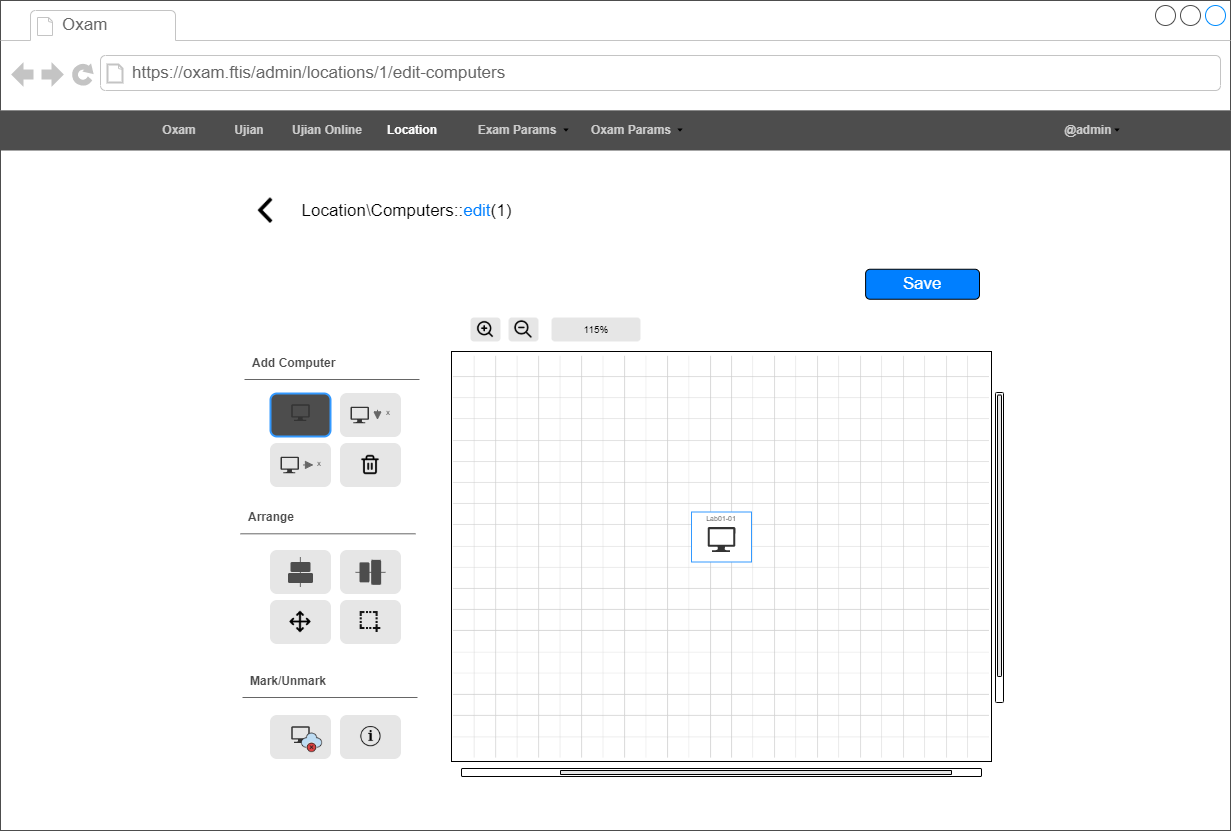

The diagram above was exported from draw.io. Its source (the exported page's mxGraphModel, read from the mxfile embedded in the PNG):
<mxGraphModel dx="4013" dy="1946" grid="1" gridSize="10" guides="1" tooltips="1" connect="1" arrows="1" fold="1" page="1" pageScale="1" pageWidth="850" pageHeight="1100" math="0" shadow="0">
  <root>
    <mxCell id="0" />
    <mxCell id="1" parent="0" />
    <mxCell id="2" value="" style="strokeWidth=1;shadow=0;dashed=0;align=center;html=1;shape=mxgraph.mockup.containers.browserWindow;rSize=0;strokeColor=#4D4D4D;strokeColor2=#008cff;strokeColor3=#c4c4c4;mainText=,;recursiveResize=0;container=0;" vertex="1" parent="1">
      <mxGeometry x="1640" y="-810" width="1230" height="830" as="geometry" />
    </mxCell>
    <mxCell id="3" value="Oxam" style="strokeWidth=1;shadow=0;dashed=0;align=center;html=1;shape=mxgraph.mockup.containers.anchor;fontSize=17;fontColor=#666666;align=left;" vertex="1" parent="1">
      <mxGeometry x="1700" y="-798" width="110" height="26" as="geometry" />
    </mxCell>
    <mxCell id="4" value="https://oxam.ftis/admin/locations/1/edit-computers" style="strokeWidth=1;shadow=0;dashed=0;align=center;html=1;shape=mxgraph.mockup.containers.anchor;rSize=0;fontSize=17;fontColor=#666666;align=left;" vertex="1" parent="1">
      <mxGeometry x="1770" y="-750" width="250" height="26" as="geometry" />
    </mxCell>
    <mxCell id="5" value="" style="group;fontSize=21;" vertex="1" connectable="0" parent="1">
      <mxGeometry x="1867.7777777777778" y="-620" width="295.7352777777778" height="41" as="geometry" />
    </mxCell>
    <mxCell id="6" value="&lt;font style=&quot;font-size: 17px&quot;&gt;Location\Computers::&lt;font color=&quot;#007fff&quot; style=&quot;font-size: 17px&quot;&gt;edit&lt;/font&gt;(1)&lt;/font&gt;" style="text;html=1;strokeColor=none;fillColor=none;align=center;verticalAlign=middle;whiteSpace=wrap;rounded=0;" vertex="1" parent="5">
      <mxGeometry x="62.26005847953217" width="233.47521929824563" height="41" as="geometry" />
    </mxCell>
    <mxCell id="7" value="" style="shape=image;html=1;verticalAlign=top;verticalLabelPosition=bottom;labelBackgroundColor=#ffffff;imageAspect=0;aspect=fixed;image=https://cdn4.iconfinder.com/data/icons/ionicons/512/icon-chevron-left-128.png;imageBackground=none;fontColor=#007FFF;" vertex="1" parent="5">
      <mxGeometry x="22.77777777777778" y="5.69" width="28.92452380952381" height="28.92452380952381" as="geometry" />
    </mxCell>
    <mxCell id="8" value="" style="group" vertex="1" connectable="0" parent="1">
      <mxGeometry x="2529" y="-545" width="90" height="33.75" as="geometry" />
    </mxCell>
    <mxCell id="9" value="Edit" style="text;html=1;strokeColor=none;fillColor=none;align=center;verticalAlign=middle;whiteSpace=wrap;rounded=0;labelBackgroundColor=none;fontColor=#FFFFFF;fontSize=15;" vertex="1" parent="8">
      <mxGeometry x="11.25" y="3.75" width="67.5" height="22.5" as="geometry" />
    </mxCell>
    <mxCell id="10" value="&lt;font color=&quot;#ffffff&quot;&gt;Save&lt;/font&gt;" style="rounded=1;whiteSpace=wrap;html=1;fontSize=17;fontColor=#000000;fillColor=#007FFF;align=center;" vertex="1" parent="8">
      <mxGeometry x="-23.893333333332976" y="3.75" width="113.88888888888889" height="30" as="geometry" />
    </mxCell>
    <mxCell id="11" value="" style="endArrow=none;html=1;rounded=0;fontSize=12;fontColor=#CCCCCC;strokeColor=#666666;" edge="1" parent="1">
      <mxGeometry width="50" height="50" relative="1" as="geometry">
        <mxPoint x="1883.9999999999982" y="-431" as="sourcePoint" />
        <mxPoint x="2058.999999999998" y="-431" as="targetPoint" />
      </mxGeometry>
    </mxCell>
    <mxCell id="12" value="" style="group" vertex="1" connectable="0" parent="1">
      <mxGeometry x="1910" y="-367" width="60" height="43" as="geometry" />
    </mxCell>
    <mxCell id="13" value="" style="rounded=1;whiteSpace=wrap;html=1;labelBackgroundColor=none;fontSize=12;fontColor=#CCCCCC;strokeColor=#E6E6E6;fillColor=#E6E6E6;gradientColor=none;align=left;" vertex="1" parent="12">
      <mxGeometry width="60" height="43" as="geometry" />
    </mxCell>
    <mxCell id="14" value="" style="sketch=0;aspect=fixed;pointerEvents=1;shadow=0;dashed=0;html=1;strokeColor=none;labelPosition=center;verticalLabelPosition=bottom;verticalAlign=top;align=center;fillColor=#333333;shape=mxgraph.azure.computer;labelBackgroundColor=none;fontSize=15;fontColor=#FFFFFF;" vertex="1" parent="12">
      <mxGeometry x="9.997219501809871" y="13.200869565217417" width="18.452969980838834" height="16.606344475196938" as="geometry" />
    </mxCell>
    <mxCell id="15" value="" style="endArrow=block;html=1;rounded=0;fontSize=12;fontColor=#CCCCCC;strokeColor=#666666;endFill=1;" edge="1" parent="12">
      <mxGeometry width="50" height="50" relative="1" as="geometry">
        <mxPoint x="33.00000000000002" y="21.45" as="sourcePoint" />
        <mxPoint x="43.00000000000002" y="21.45" as="targetPoint" />
      </mxGeometry>
    </mxCell>
    <mxCell id="16" value="&lt;font style=&quot;font-size: 8px&quot;&gt;x&lt;/font&gt;" style="text;html=1;strokeColor=none;fillColor=none;align=center;verticalAlign=middle;whiteSpace=wrap;rounded=0;labelBackgroundColor=none;fontSize=12;fontColor=#4D4D4D;" vertex="1" parent="12">
      <mxGeometry x="44" y="14.450000000000045" width="10" height="10" as="geometry" />
    </mxCell>
    <mxCell id="17" value="" style="group" vertex="1" connectable="0" parent="1">
      <mxGeometry x="1980" y="-417" width="60" height="43" as="geometry" />
    </mxCell>
    <mxCell id="18" value="" style="rounded=1;whiteSpace=wrap;html=1;labelBackgroundColor=none;fontSize=12;fontColor=#CCCCCC;strokeColor=#E6E6E6;fillColor=#E6E6E6;gradientColor=none;align=left;" vertex="1" parent="17">
      <mxGeometry width="60" height="43" as="geometry" />
    </mxCell>
    <mxCell id="19" value="" style="sketch=0;aspect=fixed;pointerEvents=1;shadow=0;dashed=0;html=1;strokeColor=none;labelPosition=center;verticalLabelPosition=bottom;verticalAlign=top;align=center;fillColor=#333333;shape=mxgraph.azure.computer;labelBackgroundColor=none;fontSize=15;fontColor=#FFFFFF;" vertex="1" parent="17">
      <mxGeometry x="9.997219501809923" y="13.200869565217317" width="18.452969980838834" height="16.606344475196938" as="geometry" />
    </mxCell>
    <mxCell id="20" value="" style="endArrow=block;html=1;rounded=0;fontSize=12;fontColor=#CCCCCC;strokeColor=#666666;endFill=1;" edge="1" parent="17">
      <mxGeometry x="-53" y="-3.599999999999909" width="50" height="50" as="geometry">
        <mxPoint x="37" y="18.40000000000009" as="sourcePoint" />
        <mxPoint x="37" y="26.40000000000009" as="targetPoint" />
        <Array as="points">
          <mxPoint x="37" y="16.40000000000009" />
          <mxPoint x="37" y="18.40000000000009" />
        </Array>
      </mxGeometry>
    </mxCell>
    <mxCell id="21" value="&lt;font style=&quot;font-size: 8px&quot;&gt;x&lt;/font&gt;" style="text;html=1;strokeColor=none;fillColor=none;align=center;verticalAlign=middle;whiteSpace=wrap;rounded=0;labelBackgroundColor=none;fontSize=12;fontColor=#4D4D4D;" vertex="1" parent="17">
      <mxGeometry x="42.50999999999999" y="11.200000000000045" width="10" height="13.2" as="geometry" />
    </mxCell>
    <mxCell id="22" value="" style="group" vertex="1" connectable="0" parent="1">
      <mxGeometry x="1910" y="-260" width="60" height="43" as="geometry" />
    </mxCell>
    <mxCell id="23" value="" style="rounded=1;whiteSpace=wrap;html=1;labelBackgroundColor=none;fontSize=12;fontColor=#CCCCCC;strokeColor=#E6E6E6;fillColor=#E6E6E6;gradientColor=none;align=left;" vertex="1" parent="22">
      <mxGeometry width="60" height="43" as="geometry" />
    </mxCell>
    <mxCell id="24" value="" style="endArrow=none;html=1;rounded=0;fontSize=8;fontColor=#4D4D4D;strokeColor=#666666;" edge="1" parent="22">
      <mxGeometry x="29.8599999999999" y="6.5" width="50" height="50" as="geometry">
        <mxPoint x="29.859999999999673" y="36.5" as="sourcePoint" />
        <mxPoint x="29.859999999999673" y="6.5" as="targetPoint" />
      </mxGeometry>
    </mxCell>
    <mxCell id="25" value="" style="rounded=1;whiteSpace=wrap;html=1;labelBackgroundColor=none;fontSize=8;fontColor=#4D4D4D;strokeColor=none;fillColor=#4D4D4D;gradientColor=none;align=center;verticalAlign=middle;" vertex="1" parent="22">
      <mxGeometry x="20" y="11.5" width="20" height="10" as="geometry" />
    </mxCell>
    <mxCell id="26" value="" style="rounded=1;whiteSpace=wrap;html=1;labelBackgroundColor=none;fontSize=8;fontColor=#4D4D4D;strokeColor=none;fillColor=#4D4D4D;gradientColor=none;align=center;verticalAlign=middle;" vertex="1" parent="22">
      <mxGeometry x="17.5" y="22.5" width="25" height="10" as="geometry" />
    </mxCell>
    <mxCell id="27" value="" style="group" vertex="1" connectable="0" parent="1">
      <mxGeometry x="1910" y="-95" width="60" height="43" as="geometry" />
    </mxCell>
    <mxCell id="28" value="" style="rounded=1;whiteSpace=wrap;html=1;labelBackgroundColor=none;fontSize=12;fontColor=#CCCCCC;strokeColor=#E6E6E6;fillColor=#E6E6E6;gradientColor=none;align=left;" vertex="1" parent="27">
      <mxGeometry width="60" height="43" as="geometry" />
    </mxCell>
    <mxCell id="29" value="" style="sketch=0;aspect=fixed;pointerEvents=1;shadow=0;dashed=0;html=1;strokeColor=none;labelPosition=center;verticalLabelPosition=bottom;verticalAlign=top;align=center;fillColor=#333333;shape=mxgraph.azure.computer;labelBackgroundColor=none;fontSize=15;fontColor=#FFFFFF;" vertex="1" parent="27">
      <mxGeometry x="20.77721950180987" y="10.840869565217417" width="18.452969980838834" height="16.606344475196938" as="geometry" />
    </mxCell>
    <mxCell id="30" value="" style="shape=image;html=1;verticalAlign=top;verticalLabelPosition=bottom;labelBackgroundColor=#ffffff;imageAspect=0;aspect=fixed;image=https://cdn1.iconfinder.com/data/icons/cloud-computing-71/64/Cloud_Failed-128.png;fontSize=8;fontColor=#4D4D4D;strokeColor=#E6E6E6;fillColor=#4D4D4D;gradientColor=none;" vertex="1" parent="27">
      <mxGeometry x="30" y="15" width="23" height="23" as="geometry" />
    </mxCell>
    <mxCell id="31" value="Add Computer" style="text;html=1;strokeColor=none;fillColor=none;align=left;verticalAlign=middle;whiteSpace=wrap;rounded=0;labelBackgroundColor=none;fontSize=12;fontColor=#4D4D4D;fontStyle=1" vertex="1" parent="1">
      <mxGeometry x="1890" y="-462" width="110" height="30" as="geometry" />
    </mxCell>
    <mxCell id="32" value="" style="group" vertex="1" connectable="0" parent="1">
      <mxGeometry x="1980" y="-260" width="60" height="43" as="geometry" />
    </mxCell>
    <mxCell id="33" value="" style="rounded=1;whiteSpace=wrap;html=1;labelBackgroundColor=none;fontSize=12;fontColor=#CCCCCC;strokeColor=#E6E6E6;fillColor=#E6E6E6;gradientColor=none;align=left;" vertex="1" parent="32">
      <mxGeometry width="60" height="43" as="geometry" />
    </mxCell>
    <mxCell id="34" value="" style="group" vertex="1" connectable="0" parent="32">
      <mxGeometry x="15" y="9.349999999999909" width="33.15000000000009" height="25" as="geometry" />
    </mxCell>
    <mxCell id="35" value="" style="endArrow=none;html=1;rounded=0;fontSize=8;fontColor=#4D4D4D;strokeColor=#666666;" edge="1" parent="34">
      <mxGeometry x="74.8599999999999" y="-17.5" width="50" height="50" as="geometry">
        <mxPoint x="30" y="12.5" as="sourcePoint" />
        <mxPoint y="12.5" as="targetPoint" />
      </mxGeometry>
    </mxCell>
    <mxCell id="36" value="" style="rounded=1;whiteSpace=wrap;html=1;labelBackgroundColor=none;fontSize=8;fontColor=#4D4D4D;strokeColor=none;fillColor=#4D4D4D;gradientColor=none;align=center;verticalAlign=middle;rotation=90;" vertex="1" parent="34">
      <mxGeometry x="-1" y="7.5" width="20" height="10" as="geometry" />
    </mxCell>
    <mxCell id="37" value="" style="rounded=1;whiteSpace=wrap;html=1;labelBackgroundColor=none;fontSize=8;fontColor=#4D4D4D;strokeColor=none;fillColor=#4D4D4D;gradientColor=none;align=center;verticalAlign=middle;rotation=90;" vertex="1" parent="34">
      <mxGeometry x="8.150000000000091" y="7.5" width="25" height="10" as="geometry" />
    </mxCell>
    <mxCell id="38" value="" style="endArrow=none;html=1;rounded=0;fontSize=12;fontColor=#CCCCCC;strokeColor=#666666;" edge="1" parent="1">
      <mxGeometry width="50" height="50" relative="1" as="geometry">
        <mxPoint x="1880" y="-276.6900000000005" as="sourcePoint" />
        <mxPoint x="2055" y="-276.6900000000005" as="targetPoint" />
      </mxGeometry>
    </mxCell>
    <mxCell id="39" value="Arrange" style="text;html=1;strokeColor=none;fillColor=none;align=left;verticalAlign=middle;whiteSpace=wrap;rounded=0;labelBackgroundColor=none;fontSize=12;fontColor=#4D4D4D;fontStyle=1" vertex="1" parent="1">
      <mxGeometry x="1886" y="-307.69000000000005" width="110" height="30" as="geometry" />
    </mxCell>
    <mxCell id="40" value="" style="endArrow=none;html=1;rounded=0;fontSize=12;fontColor=#CCCCCC;strokeColor=#666666;" edge="1" parent="1">
      <mxGeometry width="50" height="50" relative="1" as="geometry">
        <mxPoint x="1882" y="-113" as="sourcePoint" />
        <mxPoint x="2057" y="-113" as="targetPoint" />
      </mxGeometry>
    </mxCell>
    <mxCell id="41" value="Mark/Unmark" style="text;html=1;strokeColor=none;fillColor=none;align=left;verticalAlign=middle;whiteSpace=wrap;rounded=0;labelBackgroundColor=none;fontSize=12;fontColor=#4D4D4D;fontStyle=1" vertex="1" parent="1">
      <mxGeometry x="1888" y="-144" width="110" height="30" as="geometry" />
    </mxCell>
    <mxCell id="42" value="" style="group" vertex="1" connectable="0" parent="1">
      <mxGeometry x="1910" y="-210" width="60" height="43" as="geometry" />
    </mxCell>
    <mxCell id="43" value="" style="rounded=1;whiteSpace=wrap;html=1;labelBackgroundColor=none;fontSize=12;fontColor=#CCCCCC;strokeColor=#E6E6E6;fillColor=#E6E6E6;gradientColor=none;align=left;" vertex="1" parent="42">
      <mxGeometry width="60" height="43" as="geometry" />
    </mxCell>
    <mxCell id="44" value="" style="shape=image;html=1;verticalAlign=top;verticalLabelPosition=bottom;labelBackgroundColor=#ffffff;imageAspect=0;aspect=fixed;image=https://cdn4.iconfinder.com/data/icons/feather/24/move-128.png;fontSize=12;fontColor=#4D4D4D;strokeColor=#E6E6E6;fillColor=#4D4D4D;gradientColor=none;" vertex="1" parent="42">
      <mxGeometry x="18.5" y="10" width="23" height="23" as="geometry" />
    </mxCell>
    <mxCell id="45" value="" style="group" vertex="1" connectable="0" parent="1">
      <mxGeometry x="1980" y="-210" width="60" height="43" as="geometry" />
    </mxCell>
    <mxCell id="46" value="" style="rounded=1;whiteSpace=wrap;html=1;labelBackgroundColor=none;fontSize=12;fontColor=#CCCCCC;strokeColor=#E6E6E6;fillColor=#E6E6E6;gradientColor=none;align=left;" vertex="1" parent="45">
      <mxGeometry width="60" height="43" as="geometry" />
    </mxCell>
    <mxCell id="47" value="" style="shape=image;html=1;verticalAlign=top;verticalLabelPosition=bottom;labelBackgroundColor=#ffffff;imageAspect=0;aspect=fixed;image=https://cdn2.iconfinder.com/data/icons/devine-icons-part-2/128/Select.png;fontSize=12;fontColor=#4D4D4D;strokeColor=#E6E6E6;fillColor=#4D4D4D;gradientColor=none;" vertex="1" parent="45">
      <mxGeometry x="18.920000000000073" y="10.419999999999845" width="22.15" height="22.15" as="geometry" />
    </mxCell>
    <mxCell id="48" value="" style="group" vertex="1" connectable="0" parent="1">
      <mxGeometry x="1980" y="-95" width="60" height="43" as="geometry" />
    </mxCell>
    <mxCell id="49" value="" style="rounded=1;whiteSpace=wrap;html=1;labelBackgroundColor=none;fontSize=12;fontColor=#CCCCCC;strokeColor=#E6E6E6;fillColor=#E6E6E6;gradientColor=none;align=left;" vertex="1" parent="48">
      <mxGeometry width="60" height="43" as="geometry" />
    </mxCell>
    <mxCell id="50" value="" style="shape=image;html=1;verticalAlign=top;verticalLabelPosition=bottom;labelBackgroundColor=#ffffff;imageAspect=0;aspect=fixed;image=https://cdn4.iconfinder.com/data/icons/miu/24/circle-info-more-information-detail-outline-stroke-128.png;fontSize=12;fontColor=#4D4D4D;strokeColor=#E6E6E6;fillColor=#4D4D4D;gradientColor=none;" vertex="1" parent="48">
      <mxGeometry x="19.5" y="11" width="21" height="21" as="geometry" />
    </mxCell>
    <mxCell id="51" value="" style="group" vertex="1" connectable="0" parent="1">
      <mxGeometry x="1980" y="-367" width="60" height="43" as="geometry" />
    </mxCell>
    <mxCell id="52" value="" style="rounded=1;whiteSpace=wrap;html=1;labelBackgroundColor=none;fontSize=12;fontColor=#CCCCCC;strokeColor=#E6E6E6;fillColor=#E6E6E6;gradientColor=none;align=left;" vertex="1" parent="51">
      <mxGeometry width="60" height="43" as="geometry" />
    </mxCell>
    <mxCell id="53" value="" style="shape=image;html=1;verticalAlign=top;verticalLabelPosition=bottom;labelBackgroundColor=#ffffff;imageAspect=0;aspect=fixed;image=https://cdn1.iconfinder.com/data/icons/feather-2/24/trash-2-128.png;fontSize=12;fontColor=#4D4D4D;strokeColor=#E6E6E6;fillColor=#4D4D4D;gradientColor=none;" vertex="1" parent="51">
      <mxGeometry x="19.5" y="11" width="21" height="21" as="geometry" />
    </mxCell>
    <mxCell id="54" value="" style="rounded=0;whiteSpace=wrap;html=1;" vertex="1" parent="1">
      <mxGeometry x="2091" y="-459" width="540" height="410" as="geometry" />
    </mxCell>
    <mxCell id="55" value="" style="shape=image;verticalLabelPosition=bottom;labelBackgroundColor=#ffffff;verticalAlign=top;aspect=fixed;imageAspect=0;image=data:image/png,(base64 omitted: 1752 chars);textOpacity=30;opacity=20;" vertex="1" parent="1">
      <mxGeometry x="2092.4" y="-454.8499999999999" width="536.6" height="402.45" as="geometry" />
    </mxCell>
    <mxCell id="56" value="" style="rounded=1;whiteSpace=wrap;html=1;labelBackgroundColor=none;fontSize=12;fontColor=#CCCCCC;strokeColor=#3399FF;fillColor=#4D4D4D;gradientColor=none;align=left;strokeWidth=2;" vertex="1" parent="1">
      <mxGeometry x="1910" y="-417" width="60" height="43" as="geometry" />
    </mxCell>
    <mxCell id="57" value="" style="sketch=0;aspect=fixed;pointerEvents=1;shadow=0;dashed=0;html=1;strokeColor=none;labelPosition=center;verticalLabelPosition=bottom;verticalAlign=top;align=center;fillColor=#333333;shape=mxgraph.azure.computer;labelBackgroundColor=none;fontSize=15;fontColor=#FFFFFF;" vertex="1" parent="1">
      <mxGeometry x="1930.77721950181" y="-406.1591304347826" width="18.452969980838834" height="16.606344475196938" as="geometry" />
    </mxCell>
    <mxCell id="58" value="" style="rounded=1;whiteSpace=wrap;html=1;" vertex="1" parent="1">
      <mxGeometry x="2101" y="-42" width="520" height="8" as="geometry" />
    </mxCell>
    <mxCell id="59" value="" style="rounded=1;whiteSpace=wrap;html=1;fillColor=#E6E6E6;" vertex="1" parent="1">
      <mxGeometry x="2200" y="-40" width="391" height="4" as="geometry" />
    </mxCell>
    <mxCell id="60" value="" style="rounded=1;whiteSpace=wrap;html=1;rotation=90;" vertex="1" parent="1">
      <mxGeometry x="2484" y="-267" width="310" height="8" as="geometry" />
    </mxCell>
    <mxCell id="61" value="" style="rounded=1;whiteSpace=wrap;html=1;fillColor=#E6E6E6;rotation=90;" vertex="1" parent="1">
      <mxGeometry x="2498.25" y="-276.75" width="281.5" height="4" as="geometry" />
    </mxCell>
    <mxCell id="62" value="" style="group" vertex="1" connectable="0" parent="1">
      <mxGeometry x="2148" y="-493" width="30" height="24" as="geometry" />
    </mxCell>
    <mxCell id="63" value="" style="rounded=1;whiteSpace=wrap;html=1;labelBackgroundColor=none;fontSize=12;fontColor=#CCCCCC;strokeColor=none;fillColor=#E6E6E6;gradientColor=none;align=left;strokeWidth=2;" vertex="1" parent="62">
      <mxGeometry width="30" height="24" as="geometry" />
    </mxCell>
    <mxCell id="64" value="" style="shape=image;html=1;verticalAlign=top;verticalLabelPosition=bottom;labelBackgroundColor=#ffffff;imageAspect=0;aspect=fixed;image=https://cdn0.iconfinder.com/data/icons/feather/96/zoom-out-128.png;fillColor=#E6E6E6;" vertex="1" parent="62">
      <mxGeometry x="5.5" y="2.5" width="19" height="19" as="geometry" />
    </mxCell>
    <mxCell id="65" value="" style="group" vertex="1" connectable="0" parent="1">
      <mxGeometry x="2110" y="-493" width="30" height="24" as="geometry" />
    </mxCell>
    <mxCell id="66" value="" style="rounded=1;whiteSpace=wrap;html=1;labelBackgroundColor=none;fontSize=12;fontColor=#CCCCCC;strokeColor=none;fillColor=#E6E6E6;gradientColor=none;align=left;strokeWidth=2;" vertex="1" parent="65">
      <mxGeometry width="30" height="24" as="geometry" />
    </mxCell>
    <mxCell id="67" value="" style="shape=image;html=1;verticalAlign=top;verticalLabelPosition=bottom;labelBackgroundColor=#ffffff;imageAspect=0;aspect=fixed;image=https://cdn1.iconfinder.com/data/icons/feather-2/24/zoom-in-128.png;fillColor=#E6E6E6;" vertex="1" parent="65">
      <mxGeometry x="5.5" y="2.5" width="19" height="19" as="geometry" />
    </mxCell>
    <mxCell id="68" value="" style="rounded=1;whiteSpace=wrap;html=1;labelBackgroundColor=none;fontSize=12;fontColor=#CCCCCC;strokeColor=none;fillColor=#E6E6E6;gradientColor=none;align=left;strokeWidth=2;" vertex="1" parent="1">
      <mxGeometry x="2191" y="-493" width="89" height="24" as="geometry" />
    </mxCell>
    <mxCell id="69" value="&lt;font style=&quot;font-size: 10px&quot;&gt;115%&lt;/font&gt;" style="text;html=1;strokeColor=none;fillColor=none;align=center;verticalAlign=middle;whiteSpace=wrap;rounded=0;" vertex="1" parent="1">
      <mxGeometry x="2205.5" y="-490.5" width="60" height="19" as="geometry" />
    </mxCell>
    <mxCell id="70" value="" style="group;strokeColor=none;" vertex="1" connectable="0" parent="1">
      <mxGeometry x="1640" y="-700" width="1230" height="40" as="geometry" />
    </mxCell>
    <mxCell id="71" value="" style="group;strokeColor=none;" vertex="1" connectable="0" parent="70">
      <mxGeometry width="1230" height="40" as="geometry" />
    </mxCell>
    <mxCell id="72" value="" style="rounded=0;whiteSpace=wrap;html=1;labelBackgroundColor=none;fontSize=12;fontColor=#4D4D4D;strokeColor=none;fillColor=#4D4D4D;gradientColor=none;align=left;" vertex="1" parent="71">
      <mxGeometry width="1230" height="40" as="geometry" />
    </mxCell>
    <mxCell id="73" value="Oxam" style="text;html=1;strokeColor=none;fillColor=none;align=center;verticalAlign=middle;whiteSpace=wrap;rounded=0;labelBackgroundColor=none;fontSize=12;fontColor=#CCCCCC;fontStyle=1" vertex="1" parent="71">
      <mxGeometry x="149" y="5" width="60" height="30" as="geometry" />
    </mxCell>
    <mxCell id="74" value="@admin" style="text;html=1;strokeColor=none;fillColor=none;align=center;verticalAlign=middle;whiteSpace=wrap;rounded=0;labelBackgroundColor=none;fontSize=12;fontColor=#CCCCCC;fontStyle=1" vertex="1" parent="71">
      <mxGeometry x="1043" y="5" width="90" height="30" as="geometry" />
    </mxCell>
    <mxCell id="75" value="" style="shape=image;html=1;verticalAlign=top;verticalLabelPosition=bottom;labelBackgroundColor=#ffffff;imageAspect=0;aspect=fixed;image=https://cdn4.iconfinder.com/data/icons/ionicons/512/icon-arrow-down-b-128.png;fontSize=12;fontColor=#CCCCCC;strokeColor=none;fillColor=#CCCCCC;gradientColor=none;imageBackground=none;" vertex="1" parent="71">
      <mxGeometry x="1113" y="16" width="8" height="8" as="geometry" />
    </mxCell>
    <mxCell id="76" value="Ujian" style="text;html=1;strokeColor=none;fillColor=none;align=center;verticalAlign=middle;whiteSpace=wrap;rounded=0;labelBackgroundColor=none;fontSize=12;fontColor=#CCCCCC;fontStyle=1" vertex="1" parent="71">
      <mxGeometry x="219" y="5" width="60" height="30" as="geometry" />
    </mxCell>
    <mxCell id="77" value="&lt;font color=&quot;#ffffff&quot;&gt;Location&lt;/font&gt;" style="text;html=1;strokeColor=none;fillColor=none;align=center;verticalAlign=middle;whiteSpace=wrap;rounded=0;labelBackgroundColor=none;fontSize=12;fontColor=#CCCCCC;fontStyle=1" vertex="1" parent="70">
      <mxGeometry x="382" y="5" width="60" height="30" as="geometry" />
    </mxCell>
    <mxCell id="78" value="Exam Params" style="text;html=1;strokeColor=none;fillColor=none;align=center;verticalAlign=middle;whiteSpace=wrap;rounded=0;labelBackgroundColor=none;fontSize=12;fontColor=#CCCCCC;fontStyle=1" vertex="1" parent="70">
      <mxGeometry x="472" y="5" width="90" height="30" as="geometry" />
    </mxCell>
    <mxCell id="79" value="Oxam Params" style="text;html=1;strokeColor=none;fillColor=none;align=center;verticalAlign=middle;whiteSpace=wrap;rounded=0;labelBackgroundColor=none;fontSize=12;fontColor=#CCCCCC;fontStyle=1" vertex="1" parent="70">
      <mxGeometry x="586" y="5" width="90" height="30" as="geometry" />
    </mxCell>
    <mxCell id="80" value="" style="shape=image;html=1;verticalAlign=top;verticalLabelPosition=bottom;labelBackgroundColor=#ffffff;imageAspect=0;aspect=fixed;image=https://cdn4.iconfinder.com/data/icons/ionicons/512/icon-arrow-down-b-128.png;fontSize=12;fontColor=#CCCCCC;strokeColor=none;fillColor=#CCCCCC;gradientColor=none;imageBackground=none;" vertex="1" parent="70">
      <mxGeometry x="676" y="16" width="8" height="8" as="geometry" />
    </mxCell>
    <mxCell id="81" value="" style="shape=image;html=1;verticalAlign=top;verticalLabelPosition=bottom;labelBackgroundColor=#ffffff;imageAspect=0;aspect=fixed;image=https://cdn4.iconfinder.com/data/icons/ionicons/512/icon-arrow-down-b-128.png;fontSize=12;fontColor=#CCCCCC;strokeColor=none;fillColor=#CCCCCC;gradientColor=none;imageBackground=none;" vertex="1" parent="70">
      <mxGeometry x="562" y="16" width="8" height="8" as="geometry" />
    </mxCell>
    <mxCell id="82" value="&lt;font color=&quot;#cccccc&quot;&gt;Ujian Online&lt;/font&gt;" style="text;html=1;strokeColor=none;fillColor=none;align=center;verticalAlign=middle;whiteSpace=wrap;rounded=0;labelBackgroundColor=none;fontSize=12;fontColor=#FFFFFF;fontStyle=1" vertex="1" parent="1">
      <mxGeometry x="1927" y="-695" width="80.1" height="30" as="geometry" />
    </mxCell>
    <mxCell id="83" value="" style="group" vertex="1" connectable="0" parent="1">
      <mxGeometry x="2331" y="-298.50000000000006" width="60" height="50" as="geometry" />
    </mxCell>
    <mxCell id="84" value="" style="rounded=0;whiteSpace=wrap;html=1;labelBackgroundColor=none;fontSize=15;fontColor=#333333;strokeColor=#3399FF;fillColor=#FFFFFF;gradientColor=none;" vertex="1" parent="83">
      <mxGeometry width="60" height="50" as="geometry" />
    </mxCell>
    <mxCell id="85" value="" style="sketch=0;aspect=fixed;pointerEvents=1;shadow=0;dashed=0;html=1;strokeColor=none;labelPosition=center;verticalLabelPosition=bottom;verticalAlign=top;align=center;fillColor=#333333;shape=mxgraph.azure.computer;labelBackgroundColor=none;fontSize=15;fontColor=#FFFFFF;" vertex="1" parent="83">
      <mxGeometry x="16.110000000000014" y="15" width="27.78" height="25" as="geometry" />
    </mxCell>
    <mxCell id="86" value="&lt;font style=&quot;font-size: 7px&quot;&gt;Lab01-01&lt;/font&gt;" style="text;html=1;strokeColor=none;fillColor=none;align=center;verticalAlign=middle;whiteSpace=wrap;rounded=0;labelBackgroundColor=none;fontSize=7;fontColor=#333333;" vertex="1" parent="83">
      <mxGeometry x="10" y="4" width="40" height="6" as="geometry" />
    </mxCell>
  </root>
</mxGraphModel>